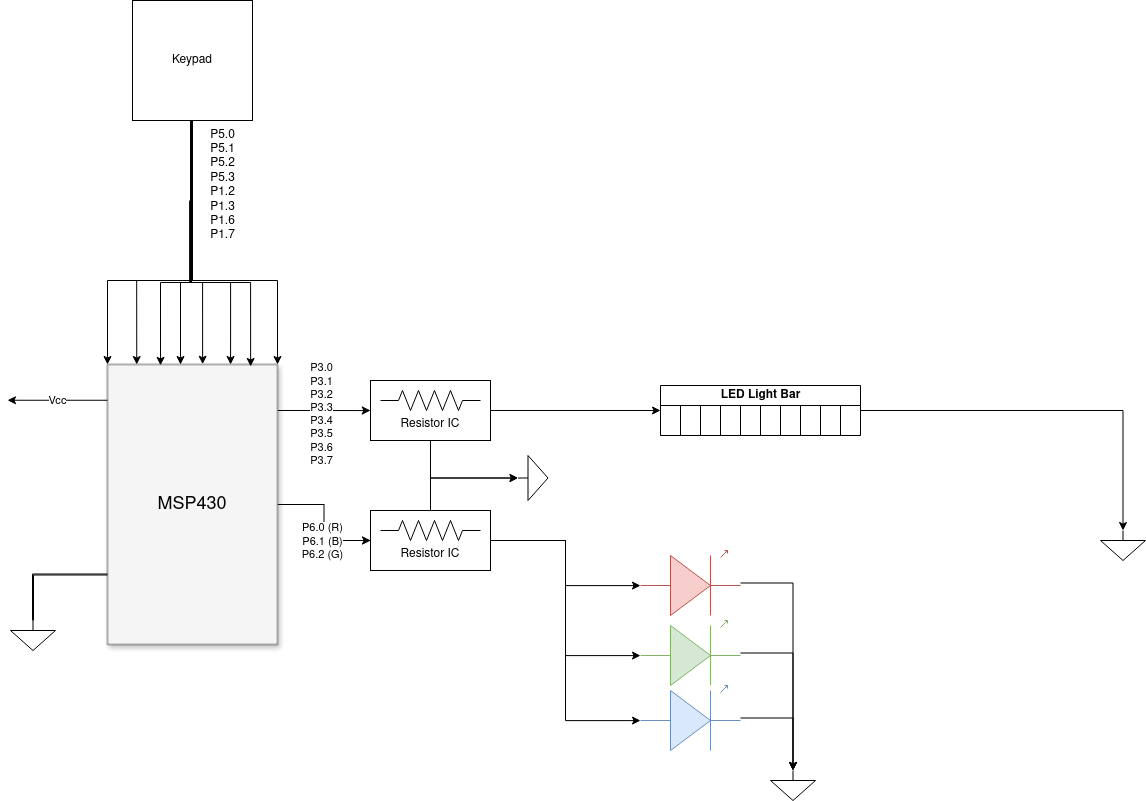

The diagram above was exported from draw.io. Its source (the exported page's mxGraphModel, read from the mxfile embedded in the PNG):
<mxGraphModel dx="1434" dy="841" grid="1" gridSize="10" guides="1" tooltips="1" connect="1" arrows="1" fold="1" page="1" pageScale="1.5" pageWidth="1169" pageHeight="826" background="none" math="0" shadow="0">
  <root>
    <mxCell id="0" style=";html=1;" />
    <mxCell id="1" style=";html=1;" parent="0" />
    <mxCell id="g_1xiRC6fXKoZherxtxW-36" style="edgeStyle=orthogonalEdgeStyle;rounded=0;orthogonalLoop=1;jettySize=auto;html=1;entryX=0;entryY=0.5;entryDx=0;entryDy=0;exitX=0.959;exitY=0.164;exitDx=0;exitDy=0;exitPerimeter=0;" parent="1" source="3a17f1ce550125da-2" target="g_1xiRC6fXKoZherxtxW-34" edge="1">
      <mxGeometry relative="1" as="geometry" />
    </mxCell>
    <mxCell id="g_1xiRC6fXKoZherxtxW-43" value="&lt;div&gt;P3.0&lt;/div&gt;&lt;div&gt;P3.1&lt;/div&gt;&lt;div&gt;P3.2&lt;/div&gt;&lt;div&gt;P3.3&lt;/div&gt;&lt;div&gt;P3.4&lt;/div&gt;&lt;div&gt;P3.5&lt;/div&gt;&lt;div&gt;P3.6&lt;/div&gt;&lt;div&gt;P3.7&lt;/div&gt;" style="edgeLabel;html=1;align=center;verticalAlign=middle;resizable=0;points=[];" parent="g_1xiRC6fXKoZherxtxW-36" connectable="0" vertex="1">
      <mxGeometry x="0.0903" y="-3" relative="1" as="geometry">
        <mxPoint x="-1" as="offset" />
      </mxGeometry>
    </mxCell>
    <mxCell id="g_1xiRC6fXKoZherxtxW-47" style="edgeStyle=orthogonalEdgeStyle;rounded=0;orthogonalLoop=1;jettySize=auto;html=1;" parent="1" source="3a17f1ce550125da-2" target="g_1xiRC6fXKoZherxtxW-46" edge="1">
      <mxGeometry relative="1" as="geometry" />
    </mxCell>
    <mxCell id="Xw-BupFZ9ItvwjBeP0BU-17" value="&lt;div&gt;P6.0 (R)&lt;/div&gt;&lt;div&gt;P6.1 (B)&lt;/div&gt;&lt;div&gt;P6.2 (G)&lt;br&gt;&lt;/div&gt;" style="edgeLabel;html=1;align=center;verticalAlign=middle;resizable=0;points=[];" parent="g_1xiRC6fXKoZherxtxW-47" connectable="0" vertex="1">
      <mxGeometry x="0.0004" y="-2" relative="1" as="geometry">
        <mxPoint y="18" as="offset" />
      </mxGeometry>
    </mxCell>
    <mxCell id="3a17f1ce550125da-2" value="MSP430" style="whiteSpace=wrap;html=1;shadow=1;fontSize=18;fillColor=#f5f5f5;strokeColor=#666666;" parent="1" vertex="1">
      <mxGeometry x="787" y="454" width="170" height="280" as="geometry" />
    </mxCell>
    <mxCell id="3a17f1ce550125da-18" style="edgeStyle=elbowEdgeStyle;rounded=0;html=1;startArrow=none;startFill=0;jettySize=auto;orthogonalLoop=1;fontSize=18;elbow=vertical;" parent="1" edge="1">
      <mxGeometry relative="1" as="geometry">
        <mxPoint x="717" y="834" as="sourcePoint" />
      </mxGeometry>
    </mxCell>
    <mxCell id="g_1xiRC6fXKoZherxtxW-8" value="LED Light Bar" style="swimlane;childLayout=stackLayout;resizeParent=1;resizeParentMax=0;startSize=20;html=1;collapsible=0;resizeWidth=0;arcSize=9;swimlaneLine=1;swimlaneHead=1;" parent="1" vertex="1">
      <mxGeometry x="1340" y="475" width="200" height="50" as="geometry" />
    </mxCell>
    <mxCell id="g_1xiRC6fXKoZherxtxW-9" value="&lt;div&gt;&lt;br&gt;&lt;/div&gt;" style="swimlane;startSize=70;html=1;arcSize=1;swimlaneHead=1;collapsible=0;expand=0;container=1;resizable=1;" parent="g_1xiRC6fXKoZherxtxW-8" vertex="1">
      <mxGeometry y="20" width="20" height="30" as="geometry">
        <mxRectangle y="20" width="40" height="70" as="alternateBounds" />
      </mxGeometry>
    </mxCell>
    <mxCell id="Xw-BupFZ9ItvwjBeP0BU-28" style="swimlane;startSize=70;html=1;arcSize=1;swimlaneHead=1;collapsible=0;expand=0;container=1;resizable=1;" parent="g_1xiRC6fXKoZherxtxW-8" vertex="1">
      <mxGeometry x="20" y="20" width="20" height="30" as="geometry">
        <mxRectangle y="20" width="40" height="70" as="alternateBounds" />
      </mxGeometry>
    </mxCell>
    <mxCell id="Xw-BupFZ9ItvwjBeP0BU-29" style="swimlane;startSize=70;html=1;arcSize=1;swimlaneHead=1;collapsible=0;expand=0;container=1;resizable=1;" parent="g_1xiRC6fXKoZherxtxW-8" vertex="1">
      <mxGeometry x="40" y="20" width="20" height="30" as="geometry">
        <mxRectangle y="20" width="40" height="70" as="alternateBounds" />
      </mxGeometry>
    </mxCell>
    <mxCell id="Xw-BupFZ9ItvwjBeP0BU-30" style="swimlane;startSize=70;html=1;arcSize=1;swimlaneHead=1;collapsible=0;expand=0;container=1;resizable=1;" parent="g_1xiRC6fXKoZherxtxW-8" vertex="1">
      <mxGeometry x="60" y="20" width="20" height="30" as="geometry">
        <mxRectangle y="20" width="40" height="70" as="alternateBounds" />
      </mxGeometry>
    </mxCell>
    <mxCell id="Xw-BupFZ9ItvwjBeP0BU-31" style="swimlane;startSize=70;html=1;arcSize=1;swimlaneHead=1;collapsible=0;expand=0;container=1;resizable=1;" parent="g_1xiRC6fXKoZherxtxW-8" vertex="1">
      <mxGeometry x="80" y="20" width="20" height="30" as="geometry">
        <mxRectangle y="20" width="40" height="70" as="alternateBounds" />
      </mxGeometry>
    </mxCell>
    <mxCell id="Xw-BupFZ9ItvwjBeP0BU-32" style="swimlane;startSize=70;html=1;arcSize=1;swimlaneHead=1;collapsible=0;expand=0;container=1;resizable=1;" parent="g_1xiRC6fXKoZherxtxW-8" vertex="1">
      <mxGeometry x="100" y="20" width="20" height="30" as="geometry">
        <mxRectangle y="20" width="40" height="70" as="alternateBounds" />
      </mxGeometry>
    </mxCell>
    <mxCell id="Xw-BupFZ9ItvwjBeP0BU-33" style="swimlane;startSize=70;html=1;arcSize=1;swimlaneHead=1;collapsible=0;expand=0;container=1;resizable=1;" parent="g_1xiRC6fXKoZherxtxW-8" vertex="1">
      <mxGeometry x="120" y="20" width="20" height="30" as="geometry">
        <mxRectangle y="20" width="40" height="70" as="alternateBounds" />
      </mxGeometry>
    </mxCell>
    <mxCell id="Xw-BupFZ9ItvwjBeP0BU-34" style="swimlane;startSize=70;html=1;arcSize=1;swimlaneHead=1;collapsible=0;expand=0;container=1;resizable=1;" parent="g_1xiRC6fXKoZherxtxW-8" vertex="1">
      <mxGeometry x="140" y="20" width="20" height="30" as="geometry">
        <mxRectangle y="20" width="40" height="70" as="alternateBounds" />
      </mxGeometry>
    </mxCell>
    <mxCell id="Xw-BupFZ9ItvwjBeP0BU-35" style="swimlane;startSize=70;html=1;arcSize=1;swimlaneHead=1;collapsible=0;expand=0;container=1;resizable=1;" parent="g_1xiRC6fXKoZherxtxW-8" vertex="1">
      <mxGeometry x="160" y="20" width="20" height="30" as="geometry">
        <mxRectangle y="20" width="40" height="70" as="alternateBounds" />
      </mxGeometry>
    </mxCell>
    <mxCell id="Xw-BupFZ9ItvwjBeP0BU-36" style="swimlane;startSize=70;html=1;arcSize=1;swimlaneHead=1;collapsible=0;expand=0;container=1;resizable=1;" parent="g_1xiRC6fXKoZherxtxW-8" vertex="1">
      <mxGeometry x="180" y="20" width="20" height="30" as="geometry">
        <mxRectangle y="20" width="40" height="70" as="alternateBounds" />
      </mxGeometry>
    </mxCell>
    <mxCell id="g_1xiRC6fXKoZherxtxW-38" style="edgeStyle=orthogonalEdgeStyle;rounded=0;orthogonalLoop=1;jettySize=auto;html=1;" parent="1" source="g_1xiRC6fXKoZherxtxW-34" target="g_1xiRC6fXKoZherxtxW-8" edge="1">
      <mxGeometry relative="1" as="geometry" />
    </mxCell>
    <mxCell id="g_1xiRC6fXKoZherxtxW-34" value="&lt;br&gt;&lt;div&gt;&lt;br&gt;&lt;/div&gt;&lt;div&gt;Resistor IC&lt;/div&gt;" style="rounded=0;whiteSpace=wrap;html=1;" parent="1" vertex="1">
      <mxGeometry x="1050" y="470" width="120" height="60" as="geometry" />
    </mxCell>
    <mxCell id="Xw-BupFZ9ItvwjBeP0BU-1" style="edgeStyle=orthogonalEdgeStyle;rounded=0;orthogonalLoop=1;jettySize=auto;html=1;" parent="1" edge="1" source="g_1xiRC6fXKoZherxtxW-39">
      <mxGeometry relative="1" as="geometry">
        <mxPoint x="860" y="290" as="sourcePoint" />
        <mxPoint x="860" y="454" as="targetPoint" />
        <Array as="points">
          <mxPoint x="870" y="372" />
          <mxPoint x="860" y="372" />
        </Array>
      </mxGeometry>
    </mxCell>
    <mxCell id="Xw-BupFZ9ItvwjBeP0BU-2" style="edgeStyle=orthogonalEdgeStyle;rounded=0;orthogonalLoop=1;jettySize=auto;html=1;entryX=0;entryY=0;entryDx=0;entryDy=0;" parent="1" source="g_1xiRC6fXKoZherxtxW-39" target="3a17f1ce550125da-2" edge="1">
      <mxGeometry relative="1" as="geometry">
        <Array as="points">
          <mxPoint x="872" y="370" />
          <mxPoint x="787" y="370" />
        </Array>
      </mxGeometry>
    </mxCell>
    <mxCell id="Xw-BupFZ9ItvwjBeP0BU-3" style="edgeStyle=orthogonalEdgeStyle;rounded=0;orthogonalLoop=1;jettySize=auto;html=1;entryX=1;entryY=0;entryDx=0;entryDy=0;" parent="1" source="g_1xiRC6fXKoZherxtxW-39" target="3a17f1ce550125da-2" edge="1">
      <mxGeometry relative="1" as="geometry">
        <Array as="points">
          <mxPoint x="872" y="370" />
          <mxPoint x="957" y="370" />
        </Array>
      </mxGeometry>
    </mxCell>
    <mxCell id="g_1xiRC6fXKoZherxtxW-39" value="Keypad" style="whiteSpace=wrap;html=1;aspect=fixed;" parent="1" vertex="1">
      <mxGeometry x="812" y="90" width="120" height="120" as="geometry" />
    </mxCell>
    <mxCell id="g_1xiRC6fXKoZherxtxW-41" value="" style="verticalLabelPosition=bottom;shadow=0;dashed=0;align=center;html=1;verticalAlign=top;shape=mxgraph.electrical.opto_electronics.led_1;pointerEvents=1;fillColor=#f8cecc;strokeColor=#b85450;" parent="1" vertex="1">
      <mxGeometry x="1320" y="640" width="100" height="65" as="geometry" />
    </mxCell>
    <mxCell id="g_1xiRC6fXKoZherxtxW-44" value="" style="verticalLabelPosition=bottom;shadow=0;dashed=0;align=center;html=1;verticalAlign=top;shape=mxgraph.electrical.opto_electronics.led_1;pointerEvents=1;fillColor=#d5e8d4;strokeColor=#82b366;" parent="1" vertex="1">
      <mxGeometry x="1320" y="710" width="100" height="65" as="geometry" />
    </mxCell>
    <mxCell id="g_1xiRC6fXKoZherxtxW-52" style="edgeStyle=orthogonalEdgeStyle;rounded=0;orthogonalLoop=1;jettySize=auto;html=1;" parent="1" source="g_1xiRC6fXKoZherxtxW-45" target="g_1xiRC6fXKoZherxtxW-51" edge="1">
      <mxGeometry relative="1" as="geometry" />
    </mxCell>
    <mxCell id="g_1xiRC6fXKoZherxtxW-45" value="" style="verticalLabelPosition=bottom;shadow=0;dashed=0;align=center;html=1;verticalAlign=top;shape=mxgraph.electrical.opto_electronics.led_1;pointerEvents=1;fillColor=#dae8fc;strokeColor=#6c8ebf;" parent="1" vertex="1">
      <mxGeometry x="1320" y="775" width="100" height="65" as="geometry" />
    </mxCell>
    <mxCell id="g_1xiRC6fXKoZherxtxW-46" value="&lt;br&gt;&lt;div&gt;&lt;br&gt;&lt;/div&gt;&lt;div&gt;Resistor IC&lt;/div&gt;" style="rounded=0;whiteSpace=wrap;html=1;" parent="1" vertex="1">
      <mxGeometry x="1050" y="600" width="120" height="60" as="geometry" />
    </mxCell>
    <mxCell id="g_1xiRC6fXKoZherxtxW-48" style="edgeStyle=orthogonalEdgeStyle;rounded=0;orthogonalLoop=1;jettySize=auto;html=1;entryX=0;entryY=0.54;entryDx=0;entryDy=0;entryPerimeter=0;" parent="1" source="g_1xiRC6fXKoZherxtxW-46" target="g_1xiRC6fXKoZherxtxW-41" edge="1">
      <mxGeometry relative="1" as="geometry" />
    </mxCell>
    <mxCell id="g_1xiRC6fXKoZherxtxW-49" style="edgeStyle=orthogonalEdgeStyle;rounded=0;orthogonalLoop=1;jettySize=auto;html=1;entryX=0;entryY=0.54;entryDx=0;entryDy=0;entryPerimeter=0;" parent="1" source="g_1xiRC6fXKoZherxtxW-46" target="g_1xiRC6fXKoZherxtxW-44" edge="1">
      <mxGeometry relative="1" as="geometry" />
    </mxCell>
    <mxCell id="g_1xiRC6fXKoZherxtxW-50" style="edgeStyle=orthogonalEdgeStyle;rounded=0;orthogonalLoop=1;jettySize=auto;html=1;entryX=0;entryY=0.54;entryDx=0;entryDy=0;entryPerimeter=0;" parent="1" source="g_1xiRC6fXKoZherxtxW-46" target="g_1xiRC6fXKoZherxtxW-45" edge="1">
      <mxGeometry relative="1" as="geometry" />
    </mxCell>
    <mxCell id="g_1xiRC6fXKoZherxtxW-51" value="" style="pointerEvents=1;verticalLabelPosition=bottom;shadow=0;dashed=0;align=center;html=1;verticalAlign=top;shape=mxgraph.electrical.signal_sources.signal_ground;" parent="1" vertex="1">
      <mxGeometry x="1450" y="860" width="45" height="30" as="geometry" />
    </mxCell>
    <mxCell id="g_1xiRC6fXKoZherxtxW-53" style="edgeStyle=orthogonalEdgeStyle;rounded=0;orthogonalLoop=1;jettySize=auto;html=1;entryX=0.5;entryY=0;entryDx=0;entryDy=0;entryPerimeter=0;" parent="1" source="g_1xiRC6fXKoZherxtxW-44" target="g_1xiRC6fXKoZherxtxW-51" edge="1">
      <mxGeometry relative="1" as="geometry" />
    </mxCell>
    <mxCell id="g_1xiRC6fXKoZherxtxW-54" style="edgeStyle=orthogonalEdgeStyle;rounded=0;orthogonalLoop=1;jettySize=auto;html=1;entryX=0.5;entryY=0;entryDx=0;entryDy=0;entryPerimeter=0;" parent="1" source="g_1xiRC6fXKoZherxtxW-41" target="g_1xiRC6fXKoZherxtxW-51" edge="1">
      <mxGeometry relative="1" as="geometry" />
    </mxCell>
    <mxCell id="g_1xiRC6fXKoZherxtxW-55" value="" style="pointerEvents=1;verticalLabelPosition=bottom;shadow=0;dashed=0;align=center;html=1;verticalAlign=top;shape=mxgraph.electrical.signal_sources.signal_ground;" parent="1" vertex="1">
      <mxGeometry x="1780" y="620" width="45" height="30" as="geometry" />
    </mxCell>
    <mxCell id="g_1xiRC6fXKoZherxtxW-56" style="edgeStyle=orthogonalEdgeStyle;rounded=0;orthogonalLoop=1;jettySize=auto;html=1;entryX=0.5;entryY=0;entryDx=0;entryDy=0;entryPerimeter=0;" parent="1" source="g_1xiRC6fXKoZherxtxW-8" target="g_1xiRC6fXKoZherxtxW-55" edge="1">
      <mxGeometry relative="1" as="geometry" />
    </mxCell>
    <mxCell id="g_1xiRC6fXKoZherxtxW-57" value="" style="pointerEvents=1;verticalLabelPosition=bottom;shadow=0;dashed=0;align=center;html=1;verticalAlign=top;shape=mxgraph.electrical.signal_sources.signal_ground;direction=north;" parent="1" vertex="1">
      <mxGeometry x="1197.5" y="545" width="30" height="45" as="geometry" />
    </mxCell>
    <mxCell id="g_1xiRC6fXKoZherxtxW-58" style="edgeStyle=orthogonalEdgeStyle;rounded=0;orthogonalLoop=1;jettySize=auto;html=1;entryX=0.5;entryY=0;entryDx=0;entryDy=0;entryPerimeter=0;" parent="1" source="g_1xiRC6fXKoZherxtxW-46" target="g_1xiRC6fXKoZherxtxW-57" edge="1">
      <mxGeometry relative="1" as="geometry">
        <Array as="points">
          <mxPoint x="1110" y="568" />
        </Array>
      </mxGeometry>
    </mxCell>
    <mxCell id="g_1xiRC6fXKoZherxtxW-59" style="edgeStyle=orthogonalEdgeStyle;rounded=0;orthogonalLoop=1;jettySize=auto;html=1;entryX=0.5;entryY=0;entryDx=0;entryDy=0;entryPerimeter=0;" parent="1" source="g_1xiRC6fXKoZherxtxW-34" target="g_1xiRC6fXKoZherxtxW-57" edge="1">
      <mxGeometry relative="1" as="geometry">
        <Array as="points">
          <mxPoint x="1110" y="568" />
        </Array>
      </mxGeometry>
    </mxCell>
    <mxCell id="g_1xiRC6fXKoZherxtxW-60" value="" style="pointerEvents=1;verticalLabelPosition=bottom;shadow=0;dashed=0;align=center;html=1;verticalAlign=top;shape=mxgraph.electrical.resistors.resistor_2;" parent="1" vertex="1">
      <mxGeometry x="1060" y="480" width="100" height="20" as="geometry" />
    </mxCell>
    <mxCell id="g_1xiRC6fXKoZherxtxW-61" value="" style="pointerEvents=1;verticalLabelPosition=bottom;shadow=0;dashed=0;align=center;html=1;verticalAlign=top;shape=mxgraph.electrical.resistors.resistor_2;" parent="1" vertex="1">
      <mxGeometry x="1060" y="610" width="100" height="20" as="geometry" />
    </mxCell>
    <mxCell id="Xw-BupFZ9ItvwjBeP0BU-4" style="edgeStyle=orthogonalEdgeStyle;rounded=0;orthogonalLoop=1;jettySize=auto;html=1;entryX=0.172;entryY=0;entryDx=0;entryDy=0;entryPerimeter=0;" parent="1" source="g_1xiRC6fXKoZherxtxW-39" target="3a17f1ce550125da-2" edge="1">
      <mxGeometry relative="1" as="geometry">
        <Array as="points">
          <mxPoint x="872" y="370" />
          <mxPoint x="816" y="370" />
        </Array>
      </mxGeometry>
    </mxCell>
    <mxCell id="Xw-BupFZ9ItvwjBeP0BU-5" style="edgeStyle=orthogonalEdgeStyle;rounded=0;orthogonalLoop=1;jettySize=auto;html=1;entryX=0.329;entryY=0.003;entryDx=0;entryDy=0;entryPerimeter=0;" parent="1" edge="1">
      <mxGeometry relative="1" as="geometry">
        <mxPoint x="869.1014942528737" y="290.00000000000006" as="sourcePoint" />
        <mxPoint x="840.0200000000001" y="454.84000000000003" as="targetPoint" />
        <Array as="points">
          <mxPoint x="869" y="372" />
          <mxPoint x="840" y="372" />
        </Array>
      </mxGeometry>
    </mxCell>
    <mxCell id="Xw-BupFZ9ItvwjBeP0BU-6" style="edgeStyle=orthogonalEdgeStyle;rounded=0;orthogonalLoop=1;jettySize=auto;html=1;entryX=0.689;entryY=-0.001;entryDx=0;entryDy=0;entryPerimeter=0;" parent="1" edge="1" source="g_1xiRC6fXKoZherxtxW-39">
      <mxGeometry relative="1" as="geometry">
        <mxPoint x="850" y="290" as="sourcePoint" />
        <mxPoint x="882.1299999999999" y="453.72" as="targetPoint" />
        <Array as="points">
          <mxPoint x="870" y="372" />
          <mxPoint x="882" y="372" />
        </Array>
      </mxGeometry>
    </mxCell>
    <mxCell id="Xw-BupFZ9ItvwjBeP0BU-7" style="edgeStyle=orthogonalEdgeStyle;rounded=0;orthogonalLoop=1;jettySize=auto;html=1;entryX=0.724;entryY=0;entryDx=0;entryDy=0;entryPerimeter=0;exitX=0.5;exitY=1;exitDx=0;exitDy=0;" parent="1" target="3a17f1ce550125da-2" edge="1" source="g_1xiRC6fXKoZherxtxW-39">
      <mxGeometry relative="1" as="geometry">
        <mxPoint x="850" y="290" as="sourcePoint" />
        <mxPoint x="910" y="447" as="targetPoint" />
        <Array as="points">
          <mxPoint x="872" y="290" />
          <mxPoint x="870" y="290" />
          <mxPoint x="870" y="372" />
          <mxPoint x="910" y="372" />
        </Array>
      </mxGeometry>
    </mxCell>
    <mxCell id="Xw-BupFZ9ItvwjBeP0BU-15" style="edgeStyle=orthogonalEdgeStyle;rounded=0;orthogonalLoop=1;jettySize=auto;html=1;entryX=0.842;entryY=0.007;entryDx=0;entryDy=0;entryPerimeter=0;" parent="1" source="g_1xiRC6fXKoZherxtxW-39" target="3a17f1ce550125da-2" edge="1">
      <mxGeometry relative="1" as="geometry">
        <Array as="points">
          <mxPoint x="871" y="372" />
          <mxPoint x="930" y="372" />
        </Array>
      </mxGeometry>
    </mxCell>
    <mxCell id="Xw-BupFZ9ItvwjBeP0BU-24" value="Vcc" style="edgeStyle=none;orthogonalLoop=1;jettySize=auto;html=1;rounded=0;" parent="1" edge="1">
      <mxGeometry width="100" relative="1" as="geometry">
        <mxPoint x="787" y="489.76" as="sourcePoint" />
        <mxPoint x="687" y="489.76" as="targetPoint" />
        <Array as="points" />
      </mxGeometry>
    </mxCell>
    <mxCell id="Xw-BupFZ9ItvwjBeP0BU-26" style="edgeStyle=orthogonalEdgeStyle;rounded=0;orthogonalLoop=1;jettySize=auto;html=1;entryX=0;entryY=0.75;entryDx=0;entryDy=0;shape=link;width=1;" parent="1" source="Xw-BupFZ9ItvwjBeP0BU-25" target="3a17f1ce550125da-2" edge="1">
      <mxGeometry relative="1" as="geometry">
        <Array as="points">
          <mxPoint x="713" y="664" />
        </Array>
      </mxGeometry>
    </mxCell>
    <mxCell id="Xw-BupFZ9ItvwjBeP0BU-25" value="" style="pointerEvents=1;verticalLabelPosition=bottom;shadow=0;dashed=0;align=center;html=1;verticalAlign=top;shape=mxgraph.electrical.signal_sources.signal_ground;" parent="1" vertex="1">
      <mxGeometry x="690" y="710" width="45" height="30" as="geometry" />
    </mxCell>
    <mxCell id="4eACHSHs6MhbsflHsDme-3" value="&lt;div&gt;P5.0&lt;/div&gt;&lt;div&gt;P5.1&lt;/div&gt;&lt;div&gt;P5.2&lt;br&gt;P5.3&lt;br&gt;P1.2&lt;br&gt;P1.3&lt;br&gt;P1.6&lt;br&gt;P1.7&lt;br&gt;&lt;/div&gt;" style="text;html=1;align=center;verticalAlign=middle;resizable=0;points=[];autosize=1;strokeColor=none;fillColor=none;" vertex="1" parent="1">
      <mxGeometry x="877" y="210" width="50" height="130" as="geometry" />
    </mxCell>
  </root>
</mxGraphModel>